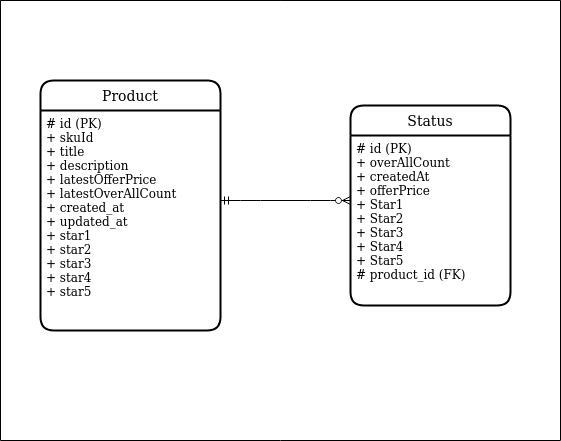

The diagram above was exported from draw.io. Its source (the exported page's mxGraphModel, read from the mxfile embedded in the PNG):
<mxGraphModel dx="1262" dy="682" grid="1" gridSize="10" guides="1" tooltips="1" connect="1" arrows="1" fold="1" page="1" pageScale="1" pageWidth="850" pageHeight="1100" background="#ffffff" math="0" shadow="0" extFonts="Permanent Marker^https://fonts.googleapis.com/css?family=Permanent+Marker">
  <root>
    <mxCell id="0" />
    <mxCell id="1" parent="0" />
    <mxCell id="s_AcSwpforiSG3RjXYYG-1" value="Product" style="swimlane;childLayout=stackLayout;horizontal=1;startSize=30;horizontalStack=0;rounded=1;fontSize=14;fontStyle=0;strokeWidth=2;resizeParent=0;resizeLast=1;shadow=0;dashed=0;align=center;" vertex="1" parent="1">
      <mxGeometry x="120" y="160" width="180" height="250" as="geometry" />
    </mxCell>
    <mxCell id="s_AcSwpforiSG3RjXYYG-2" value="# id (PK)&#10;+ skuId&#10;+ title&#10;+ description&#10;+ latestOfferPrice&#10;+ latestOverAllCount&#10;+ created_at&#10;+ updated_at&#10;+ star1&#10;+ star2&#10;+ star3&#10;+ star4&#10;+ star5&#10;&#10;" style="align=left;strokeColor=none;fillColor=none;spacingLeft=4;fontSize=12;verticalAlign=top;resizable=0;rotatable=0;part=1;" vertex="1" parent="s_AcSwpforiSG3RjXYYG-1">
      <mxGeometry y="30" width="180" height="220" as="geometry" />
    </mxCell>
    <mxCell id="s_AcSwpforiSG3RjXYYG-3" value="" style="edgeStyle=entityRelationEdgeStyle;fontSize=12;html=1;endArrow=ERzeroToMany;startArrow=ERmandOne;" edge="1" parent="1">
      <mxGeometry width="100" height="100" relative="1" as="geometry">
        <mxPoint x="300" y="280" as="sourcePoint" />
        <mxPoint x="430" y="280" as="targetPoint" />
      </mxGeometry>
    </mxCell>
    <mxCell id="s_AcSwpforiSG3RjXYYG-5" value="Status" style="swimlane;childLayout=stackLayout;horizontal=1;startSize=30;horizontalStack=0;rounded=1;fontSize=14;fontStyle=0;strokeWidth=2;resizeParent=0;resizeLast=1;shadow=0;dashed=0;align=center;" vertex="1" parent="1">
      <mxGeometry x="430" y="185" width="160" height="200" as="geometry" />
    </mxCell>
    <mxCell id="s_AcSwpforiSG3RjXYYG-6" value="# id (PK)&#10;+ overAllCount&#10;+ createdAt&#10;+ offerPrice&#10;+ Star1&#10;+ Star2&#10;+ Star3&#10;+ Star4&#10;+ Star5&#10;# product_id (FK)&#10;&#10;" style="align=left;strokeColor=none;fillColor=none;spacingLeft=4;fontSize=12;verticalAlign=top;resizable=0;rotatable=0;part=1;" vertex="1" parent="s_AcSwpforiSG3RjXYYG-5">
      <mxGeometry y="30" width="160" height="170" as="geometry" />
    </mxCell>
    <mxCell id="s_AcSwpforiSG3RjXYYG-17" value="" style="swimlane;startSize=0;fillColor=none;" vertex="1" parent="1">
      <mxGeometry x="80" y="80" width="560" height="440" as="geometry" />
    </mxCell>
  </root>
</mxGraphModel>